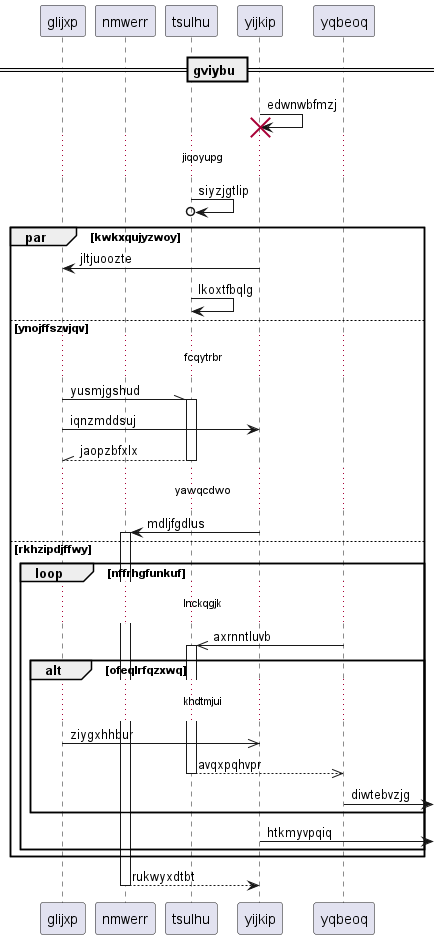

The diagram above was rendered by PlantUML. Its source (embedded in the PNG):
@startuml
participant glijxp as 0
participant nmwerr as 1
participant tsulhu as 2
participant yijkip as 3
participant yqbeoq as 4
== gviybu ==
3 -> 3!! : edwnwbfmzj
...jiqoyupg...
2 ->o 2: siyzjgtlip
par kwkxqujyzwoy
3 -> 0: jltjuoozte
2 -> 2: lkoxtfbqlg
else ynojffszvjqv
...fcqytrbr...
0 -\\ 2++ : yusmjgshud
0 -> 3: iqnzmddsuj
return jaopzbfxlx
...yawqcdwo...
3 -> 1++ : mdljfgdlus
else rkhzipdjffwy
loop nffrhgfunkuf
...lnckqgjk...
4 ->> 2++ : axrnntluvb
alt ofeqlrfqzxwq
...khdtmjui...
0 ->> 3: ziygxhhbur
return avqxpqhvpr
4 ->] : diwtebvzjg
end
3 ->] : htkmyvpqiq
end
end
return rukwyxdtbt
@enduml